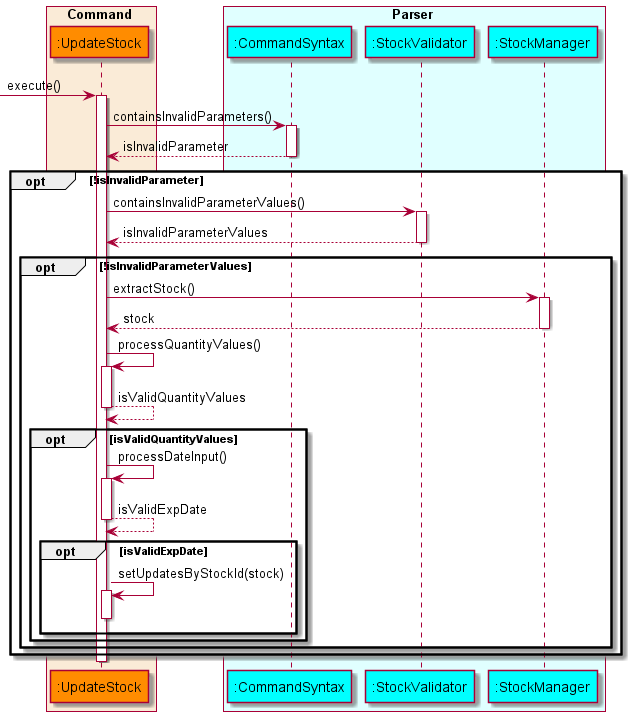

The diagram above was rendered by PlantUML. Its source (embedded in the PNG):
@startuml UpdateStockSequenceDiagram
'https://plantuml.com/sequence-diagram

!include style.puml

box Command COLOR_COMMAND_BOX
    participant ":UpdateStock" as updatestock COLOR_COMMAND
end box

box Parser COLOR_PARSER_BOX
    participant ":CommandSyntax" as commandsyntax COLOR_PARSER
    participant ":StockValidator" as stockvalidator COLOR_PARSER
    participant ":StockManager" as stockmanager COLOR_PARSER
end box

-> updatestock: execute()
    activate updatestock
        updatestock -> commandsyntax: containsInvalidParameters()
        activate commandsyntax
            updatestock <-- commandsyntax: isInvalidParameter
        deactivate commandsyntax

        opt !isInvalidParameter
        updatestock -> stockvalidator: containsInvalidParameterValues()
        activate stockvalidator
            updatestock <-- stockvalidator: isInvalidParameterValues
        deactivate stockvalidator
            opt !isInvalidParameterValues
                updatestock -> stockmanager: extractStock()
                activate stockmanager
                    updatestock <-- stockmanager: stock
                deactivate stockmanager

                updatestock -> updatestock: processQuantityValues()
                activate updatestock
                    updatestock --> updatestock: isValidQuantityValues
                deactivate updatestock

                opt isValidQuantityValues
                    updatestock -> updatestock: processDateInput()
                    activate updatestock
                        updatestock --> updatestock: isValidExpDate
                    deactivate updatestock
                    opt isValidExpDate
                        updatestock -> updatestock: setUpdatesByStockId(stock)
                        activate updatestock
                        deactivate updatestock
                    end
                end
            end
        end

    deactivate updatestock

@enduml